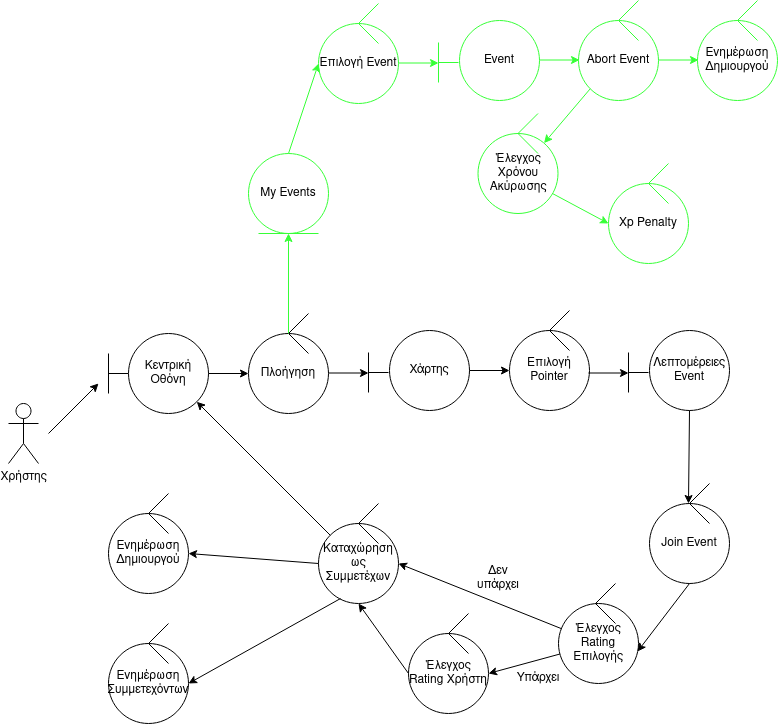

The diagram above was exported from draw.io. Its source (the exported page's mxGraphModel, read from the mxfile embedded in the PNG):
<mxGraphModel dx="1364" dy="793" grid="1" gridSize="10" guides="1" tooltips="1" connect="1" arrows="1" fold="1" page="1" pageScale="1" pageWidth="850" pageHeight="1100" math="0" shadow="0">
  <root>
    <mxCell id="0" />
    <mxCell id="1" parent="0" />
    <mxCell id="fk_i5qiKqpy0DmK9bZVW-65" value="Χρήστης" style="shape=umlActor;verticalLabelPosition=bottom;verticalAlign=top;html=1;outlineConnect=0;" vertex="1" parent="1">
      <mxGeometry x="40" y="550" width="30" height="60" as="geometry" />
    </mxCell>
    <mxCell id="fk_i5qiKqpy0DmK9bZVW-66" value="" style="endArrow=none;html=1;rounded=0;" edge="1" parent="1">
      <mxGeometry width="50" height="50" relative="1" as="geometry">
        <mxPoint x="140" y="520" as="sourcePoint" />
        <mxPoint x="160" y="520" as="targetPoint" />
      </mxGeometry>
    </mxCell>
    <mxCell id="fk_i5qiKqpy0DmK9bZVW-67" value="" style="endArrow=none;html=1;rounded=0;" edge="1" parent="1">
      <mxGeometry width="50" height="50" relative="1" as="geometry">
        <mxPoint x="140" y="540" as="sourcePoint" />
        <mxPoint x="140" y="500" as="targetPoint" />
      </mxGeometry>
    </mxCell>
    <mxCell id="fk_i5qiKqpy0DmK9bZVW-68" value="" style="endArrow=classic;html=1;rounded=0;" edge="1" parent="1">
      <mxGeometry width="50" height="50" relative="1" as="geometry">
        <mxPoint x="80" y="580" as="sourcePoint" />
        <mxPoint x="130" y="530" as="targetPoint" />
      </mxGeometry>
    </mxCell>
    <mxCell id="fk_i5qiKqpy0DmK9bZVW-69" value="Κεντρική Οθόνη" style="ellipse;whiteSpace=wrap;html=1;aspect=fixed;" vertex="1" parent="1">
      <mxGeometry x="160" y="480" width="80" height="80" as="geometry" />
    </mxCell>
    <mxCell id="fk_i5qiKqpy0DmK9bZVW-74" value="Πλοήγηση" style="ellipse;whiteSpace=wrap;html=1;aspect=fixed;" vertex="1" parent="1">
      <mxGeometry x="280" y="480" width="80" height="80" as="geometry" />
    </mxCell>
    <mxCell id="fk_i5qiKqpy0DmK9bZVW-75" value="" style="endArrow=none;html=1;rounded=0;" edge="1" parent="1">
      <mxGeometry width="50" height="50" relative="1" as="geometry">
        <mxPoint x="320" y="480" as="sourcePoint" />
        <mxPoint x="340" y="460" as="targetPoint" />
      </mxGeometry>
    </mxCell>
    <mxCell id="fk_i5qiKqpy0DmK9bZVW-76" value="" style="endArrow=none;html=1;rounded=0;" edge="1" parent="1">
      <mxGeometry width="50" height="50" relative="1" as="geometry">
        <mxPoint x="320" y="480" as="sourcePoint" />
        <mxPoint x="340" y="500" as="targetPoint" />
      </mxGeometry>
    </mxCell>
    <mxCell id="fk_i5qiKqpy0DmK9bZVW-77" value="" style="endArrow=classic;html=1;rounded=0;entryX=0;entryY=0.5;entryDx=0;entryDy=0;" edge="1" target="fk_i5qiKqpy0DmK9bZVW-74" parent="1">
      <mxGeometry width="50" height="50" relative="1" as="geometry">
        <mxPoint x="240" y="520" as="sourcePoint" />
        <mxPoint x="330" y="530" as="targetPoint" />
      </mxGeometry>
    </mxCell>
    <mxCell id="fk_i5qiKqpy0DmK9bZVW-78" value="Χάρτης" style="ellipse;whiteSpace=wrap;html=1;aspect=fixed;" vertex="1" parent="1">
      <mxGeometry x="421" y="477" width="80" height="80" as="geometry" />
    </mxCell>
    <mxCell id="fk_i5qiKqpy0DmK9bZVW-79" value="" style="endArrow=none;html=1;rounded=0;" edge="1" parent="1">
      <mxGeometry width="50" height="50" relative="1" as="geometry">
        <mxPoint x="400" y="539" as="sourcePoint" />
        <mxPoint x="400" y="499" as="targetPoint" />
      </mxGeometry>
    </mxCell>
    <mxCell id="fk_i5qiKqpy0DmK9bZVW-80" value="" style="endArrow=none;html=1;rounded=0;" edge="1" parent="1">
      <mxGeometry width="50" height="50" relative="1" as="geometry">
        <mxPoint x="400" y="519" as="sourcePoint" />
        <mxPoint x="420" y="519" as="targetPoint" />
      </mxGeometry>
    </mxCell>
    <mxCell id="fk_i5qiKqpy0DmK9bZVW-81" value="" style="endArrow=classic;html=1;rounded=0;entryX=0;entryY=0.5;entryDx=0;entryDy=0;" edge="1" parent="1">
      <mxGeometry width="50" height="50" relative="1" as="geometry">
        <mxPoint x="360" y="519.5" as="sourcePoint" />
        <mxPoint x="400" y="519.5" as="targetPoint" />
      </mxGeometry>
    </mxCell>
    <mxCell id="fk_i5qiKqpy0DmK9bZVW-82" value="Επιλογή Pointer" style="ellipse;whiteSpace=wrap;html=1;aspect=fixed;" vertex="1" parent="1">
      <mxGeometry x="541" y="477" width="80" height="80" as="geometry" />
    </mxCell>
    <mxCell id="fk_i5qiKqpy0DmK9bZVW-83" value="" style="endArrow=none;html=1;rounded=0;" edge="1" parent="1">
      <mxGeometry width="50" height="50" relative="1" as="geometry">
        <mxPoint x="581" y="477" as="sourcePoint" />
        <mxPoint x="601" y="457" as="targetPoint" />
      </mxGeometry>
    </mxCell>
    <mxCell id="fk_i5qiKqpy0DmK9bZVW-84" value="" style="endArrow=none;html=1;rounded=0;" edge="1" parent="1">
      <mxGeometry width="50" height="50" relative="1" as="geometry">
        <mxPoint x="581" y="477" as="sourcePoint" />
        <mxPoint x="601" y="497" as="targetPoint" />
      </mxGeometry>
    </mxCell>
    <mxCell id="fk_i5qiKqpy0DmK9bZVW-85" value="" style="endArrow=classic;html=1;rounded=0;entryX=0;entryY=0.5;entryDx=0;entryDy=0;" edge="1" target="fk_i5qiKqpy0DmK9bZVW-82" parent="1">
      <mxGeometry width="50" height="50" relative="1" as="geometry">
        <mxPoint x="501" y="517" as="sourcePoint" />
        <mxPoint x="591" y="527" as="targetPoint" />
      </mxGeometry>
    </mxCell>
    <mxCell id="fk_i5qiKqpy0DmK9bZVW-89" value="" style="endArrow=none;html=1;rounded=0;" edge="1" parent="1">
      <mxGeometry width="50" height="50" relative="1" as="geometry">
        <mxPoint x="660" y="539" as="sourcePoint" />
        <mxPoint x="660" y="499" as="targetPoint" />
      </mxGeometry>
    </mxCell>
    <mxCell id="fk_i5qiKqpy0DmK9bZVW-90" value="" style="endArrow=none;html=1;rounded=0;" edge="1" parent="1">
      <mxGeometry width="50" height="50" relative="1" as="geometry">
        <mxPoint x="660" y="519" as="sourcePoint" />
        <mxPoint x="680" y="519" as="targetPoint" />
      </mxGeometry>
    </mxCell>
    <mxCell id="fk_i5qiKqpy0DmK9bZVW-91" value="" style="endArrow=classic;html=1;rounded=0;entryX=0;entryY=0.5;entryDx=0;entryDy=0;" edge="1" parent="1">
      <mxGeometry width="50" height="50" relative="1" as="geometry">
        <mxPoint x="620" y="519.5" as="sourcePoint" />
        <mxPoint x="660" y="519.5" as="targetPoint" />
      </mxGeometry>
    </mxCell>
    <mxCell id="fk_i5qiKqpy0DmK9bZVW-92" value="Λεπτομέρειες Event" style="ellipse;whiteSpace=wrap;html=1;aspect=fixed;" vertex="1" parent="1">
      <mxGeometry x="681" y="477" width="80" height="80" as="geometry" />
    </mxCell>
    <mxCell id="fk_i5qiKqpy0DmK9bZVW-93" value="Join Event" style="ellipse;whiteSpace=wrap;html=1;aspect=fixed;" vertex="1" parent="1">
      <mxGeometry x="681" y="650" width="80" height="80" as="geometry" />
    </mxCell>
    <mxCell id="fk_i5qiKqpy0DmK9bZVW-94" value="" style="endArrow=none;html=1;rounded=0;" edge="1" parent="1">
      <mxGeometry width="50" height="50" relative="1" as="geometry">
        <mxPoint x="721" y="650" as="sourcePoint" />
        <mxPoint x="741" y="630" as="targetPoint" />
      </mxGeometry>
    </mxCell>
    <mxCell id="fk_i5qiKqpy0DmK9bZVW-95" value="" style="endArrow=none;html=1;rounded=0;" edge="1" parent="1">
      <mxGeometry width="50" height="50" relative="1" as="geometry">
        <mxPoint x="721" y="650" as="sourcePoint" />
        <mxPoint x="741" y="670" as="targetPoint" />
      </mxGeometry>
    </mxCell>
    <mxCell id="fk_i5qiKqpy0DmK9bZVW-96" value="" style="endArrow=classic;html=1;rounded=0;exitX=0.5;exitY=1;exitDx=0;exitDy=0;" edge="1" parent="1" source="fk_i5qiKqpy0DmK9bZVW-92">
      <mxGeometry width="50" height="50" relative="1" as="geometry">
        <mxPoint x="641" y="690" as="sourcePoint" />
        <mxPoint x="720" y="650" as="targetPoint" />
      </mxGeometry>
    </mxCell>
    <mxCell id="fk_i5qiKqpy0DmK9bZVW-97" value="Έλεγχος Rating Επιλογής" style="ellipse;whiteSpace=wrap;html=1;aspect=fixed;" vertex="1" parent="1">
      <mxGeometry x="590" y="750" width="80" height="80" as="geometry" />
    </mxCell>
    <mxCell id="fk_i5qiKqpy0DmK9bZVW-98" value="" style="endArrow=none;html=1;rounded=0;" edge="1" parent="1">
      <mxGeometry width="50" height="50" relative="1" as="geometry">
        <mxPoint x="627" y="750" as="sourcePoint" />
        <mxPoint x="647" y="730" as="targetPoint" />
      </mxGeometry>
    </mxCell>
    <mxCell id="fk_i5qiKqpy0DmK9bZVW-99" value="" style="endArrow=none;html=1;rounded=0;" edge="1" parent="1">
      <mxGeometry width="50" height="50" relative="1" as="geometry">
        <mxPoint x="627" y="750" as="sourcePoint" />
        <mxPoint x="647" y="770" as="targetPoint" />
      </mxGeometry>
    </mxCell>
    <mxCell id="fk_i5qiKqpy0DmK9bZVW-100" value="" style="endArrow=classic;html=1;rounded=0;exitX=0.5;exitY=1;exitDx=0;exitDy=0;entryX=0.988;entryY=0.6;entryDx=0;entryDy=0;entryPerimeter=0;" edge="1" parent="1" source="fk_i5qiKqpy0DmK9bZVW-93" target="fk_i5qiKqpy0DmK9bZVW-97">
      <mxGeometry width="50" height="50" relative="1" as="geometry">
        <mxPoint x="400" y="600" as="sourcePoint" />
        <mxPoint x="450" y="550" as="targetPoint" />
      </mxGeometry>
    </mxCell>
    <mxCell id="fk_i5qiKqpy0DmK9bZVW-101" value="" style="endArrow=classic;html=1;rounded=0;" edge="1" parent="1" source="fk_i5qiKqpy0DmK9bZVW-97">
      <mxGeometry width="50" height="50" relative="1" as="geometry">
        <mxPoint x="491" y="860" as="sourcePoint" />
        <mxPoint x="520" y="820" as="targetPoint" />
      </mxGeometry>
    </mxCell>
    <mxCell id="fk_i5qiKqpy0DmK9bZVW-105" value="Υπάρχει " style="text;html=1;strokeColor=none;fillColor=none;align=center;verticalAlign=middle;whiteSpace=wrap;rounded=0;" vertex="1" parent="1">
      <mxGeometry x="540" y="810" width="60" height="30" as="geometry" />
    </mxCell>
    <mxCell id="fk_i5qiKqpy0DmK9bZVW-109" value="Έλεγχος Rating Χρήστη" style="ellipse;whiteSpace=wrap;html=1;aspect=fixed;" vertex="1" parent="1">
      <mxGeometry x="440" y="780" width="80" height="80" as="geometry" />
    </mxCell>
    <mxCell id="fk_i5qiKqpy0DmK9bZVW-110" value="" style="endArrow=none;html=1;rounded=0;" edge="1" parent="1">
      <mxGeometry width="50" height="50" relative="1" as="geometry">
        <mxPoint x="480" y="780" as="sourcePoint" />
        <mxPoint x="500" y="760" as="targetPoint" />
      </mxGeometry>
    </mxCell>
    <mxCell id="fk_i5qiKqpy0DmK9bZVW-111" value="" style="endArrow=none;html=1;rounded=0;" edge="1" parent="1">
      <mxGeometry width="50" height="50" relative="1" as="geometry">
        <mxPoint x="480" y="780" as="sourcePoint" />
        <mxPoint x="500" y="800" as="targetPoint" />
      </mxGeometry>
    </mxCell>
    <mxCell id="fk_i5qiKqpy0DmK9bZVW-112" value="Καταχώρηση ως Συμμετέχων" style="ellipse;whiteSpace=wrap;html=1;aspect=fixed;" vertex="1" parent="1">
      <mxGeometry x="350" y="670" width="80" height="80" as="geometry" />
    </mxCell>
    <mxCell id="fk_i5qiKqpy0DmK9bZVW-113" value="" style="endArrow=none;html=1;rounded=0;" edge="1" parent="1">
      <mxGeometry width="50" height="50" relative="1" as="geometry">
        <mxPoint x="390" y="670" as="sourcePoint" />
        <mxPoint x="410" y="650" as="targetPoint" />
      </mxGeometry>
    </mxCell>
    <mxCell id="fk_i5qiKqpy0DmK9bZVW-114" value="" style="endArrow=none;html=1;rounded=0;" edge="1" parent="1">
      <mxGeometry width="50" height="50" relative="1" as="geometry">
        <mxPoint x="390" y="670" as="sourcePoint" />
        <mxPoint x="410" y="690" as="targetPoint" />
      </mxGeometry>
    </mxCell>
    <mxCell id="fk_i5qiKqpy0DmK9bZVW-115" value="" style="endArrow=classic;html=1;rounded=0;entryX=1;entryY=0.5;entryDx=0;entryDy=0;" edge="1" parent="1" source="fk_i5qiKqpy0DmK9bZVW-97" target="fk_i5qiKqpy0DmK9bZVW-112">
      <mxGeometry width="50" height="50" relative="1" as="geometry">
        <mxPoint x="725" y="742" as="sourcePoint" />
        <mxPoint x="679.04" y="808" as="targetPoint" />
      </mxGeometry>
    </mxCell>
    <mxCell id="fk_i5qiKqpy0DmK9bZVW-116" value="Δεν υπάρχει" style="text;html=1;strokeColor=none;fillColor=none;align=center;verticalAlign=middle;whiteSpace=wrap;rounded=0;" vertex="1" parent="1">
      <mxGeometry x="500" y="710" width="60" height="30" as="geometry" />
    </mxCell>
    <mxCell id="fk_i5qiKqpy0DmK9bZVW-117" value="" style="endArrow=classic;html=1;rounded=0;entryX=0.5;entryY=1;entryDx=0;entryDy=0;exitX=0;exitY=0.5;exitDx=0;exitDy=0;" edge="1" parent="1" source="fk_i5qiKqpy0DmK9bZVW-109" target="fk_i5qiKqpy0DmK9bZVW-112">
      <mxGeometry width="50" height="50" relative="1" as="geometry">
        <mxPoint x="725" y="742" as="sourcePoint" />
        <mxPoint x="679.04" y="808" as="targetPoint" />
      </mxGeometry>
    </mxCell>
    <mxCell id="fk_i5qiKqpy0DmK9bZVW-118" value="Ενημέρωση Συμμετεχόντων" style="ellipse;whiteSpace=wrap;html=1;aspect=fixed;" vertex="1" parent="1">
      <mxGeometry x="140" y="790" width="80" height="80" as="geometry" />
    </mxCell>
    <mxCell id="fk_i5qiKqpy0DmK9bZVW-119" value="" style="endArrow=none;html=1;rounded=0;" edge="1" parent="1">
      <mxGeometry width="50" height="50" relative="1" as="geometry">
        <mxPoint x="180" y="790" as="sourcePoint" />
        <mxPoint x="200" y="770" as="targetPoint" />
      </mxGeometry>
    </mxCell>
    <mxCell id="fk_i5qiKqpy0DmK9bZVW-120" value="" style="endArrow=none;html=1;rounded=0;" edge="1" parent="1">
      <mxGeometry width="50" height="50" relative="1" as="geometry">
        <mxPoint x="180" y="790" as="sourcePoint" />
        <mxPoint x="200" y="810" as="targetPoint" />
      </mxGeometry>
    </mxCell>
    <mxCell id="fk_i5qiKqpy0DmK9bZVW-121" value="Ενημέρωση Δημιουργού" style="ellipse;whiteSpace=wrap;html=1;aspect=fixed;" vertex="1" parent="1">
      <mxGeometry x="140" y="660" width="80" height="80" as="geometry" />
    </mxCell>
    <mxCell id="fk_i5qiKqpy0DmK9bZVW-122" value="" style="endArrow=none;html=1;rounded=0;" edge="1" parent="1">
      <mxGeometry width="50" height="50" relative="1" as="geometry">
        <mxPoint x="180" y="660" as="sourcePoint" />
        <mxPoint x="200" y="640" as="targetPoint" />
      </mxGeometry>
    </mxCell>
    <mxCell id="fk_i5qiKqpy0DmK9bZVW-123" value="" style="endArrow=none;html=1;rounded=0;" edge="1" parent="1">
      <mxGeometry width="50" height="50" relative="1" as="geometry">
        <mxPoint x="180" y="660" as="sourcePoint" />
        <mxPoint x="200" y="680" as="targetPoint" />
      </mxGeometry>
    </mxCell>
    <mxCell id="fk_i5qiKqpy0DmK9bZVW-124" value="" style="endArrow=classic;html=1;rounded=0;exitX=0;exitY=0;exitDx=0;exitDy=0;" edge="1" parent="1" source="fk_i5qiKqpy0DmK9bZVW-112" target="fk_i5qiKqpy0DmK9bZVW-69">
      <mxGeometry width="50" height="50" relative="1" as="geometry">
        <mxPoint x="400" y="600" as="sourcePoint" />
        <mxPoint x="450" y="550" as="targetPoint" />
      </mxGeometry>
    </mxCell>
    <mxCell id="fk_i5qiKqpy0DmK9bZVW-125" value="" style="endArrow=classic;html=1;rounded=0;exitX=0.275;exitY=0.938;exitDx=0;exitDy=0;entryX=1;entryY=0.5;entryDx=0;entryDy=0;exitPerimeter=0;" edge="1" parent="1" source="fk_i5qiKqpy0DmK9bZVW-112" target="fk_i5qiKqpy0DmK9bZVW-118">
      <mxGeometry width="50" height="50" relative="1" as="geometry">
        <mxPoint x="360" y="740" as="sourcePoint" />
        <mxPoint x="308.03999999999996" y="808" as="targetPoint" />
      </mxGeometry>
    </mxCell>
    <mxCell id="fk_i5qiKqpy0DmK9bZVW-126" value="" style="endArrow=classic;html=1;rounded=0;entryX=1;entryY=0.5;entryDx=0;entryDy=0;exitX=0;exitY=0.5;exitDx=0;exitDy=0;" edge="1" parent="1" source="fk_i5qiKqpy0DmK9bZVW-112" target="fk_i5qiKqpy0DmK9bZVW-121">
      <mxGeometry width="50" height="50" relative="1" as="geometry">
        <mxPoint x="400" y="830" as="sourcePoint" />
        <mxPoint x="350" y="760" as="targetPoint" />
      </mxGeometry>
    </mxCell>
    <mxCell id="fk_i5qiKqpy0DmK9bZVW-127" value="My Events" style="ellipse;whiteSpace=wrap;html=1;aspect=fixed;strokeColor=#36FF36;" vertex="1" parent="1">
      <mxGeometry x="280" y="300" width="80" height="80" as="geometry" />
    </mxCell>
    <mxCell id="fk_i5qiKqpy0DmK9bZVW-130" value="" style="endArrow=none;html=1;rounded=0;strokeColor=#36FF36;" edge="1" parent="1">
      <mxGeometry width="50" height="50" relative="1" as="geometry">
        <mxPoint x="290" y="380" as="sourcePoint" />
        <mxPoint x="350" y="380" as="targetPoint" />
      </mxGeometry>
    </mxCell>
    <mxCell id="fk_i5qiKqpy0DmK9bZVW-131" value="" style="endArrow=classic;html=1;rounded=0;strokeColor=#36FF36;" edge="1" parent="1">
      <mxGeometry width="50" height="50" relative="1" as="geometry">
        <mxPoint x="320" y="480" as="sourcePoint" />
        <mxPoint x="320" y="380" as="targetPoint" />
      </mxGeometry>
    </mxCell>
    <mxCell id="fk_i5qiKqpy0DmK9bZVW-132" value="Επιλογή Event" style="ellipse;whiteSpace=wrap;html=1;aspect=fixed;strokeColor=#36FF36;" vertex="1" parent="1">
      <mxGeometry x="350" y="170" width="80" height="80" as="geometry" />
    </mxCell>
    <mxCell id="fk_i5qiKqpy0DmK9bZVW-133" value="" style="endArrow=none;html=1;rounded=0;strokeColor=#36FF36;" edge="1" parent="1">
      <mxGeometry width="50" height="50" relative="1" as="geometry">
        <mxPoint x="390" y="170" as="sourcePoint" />
        <mxPoint x="410" y="150" as="targetPoint" />
      </mxGeometry>
    </mxCell>
    <mxCell id="fk_i5qiKqpy0DmK9bZVW-134" value="" style="endArrow=none;html=1;rounded=0;strokeColor=#36FF36;" edge="1" parent="1">
      <mxGeometry width="50" height="50" relative="1" as="geometry">
        <mxPoint x="390" y="170" as="sourcePoint" />
        <mxPoint x="410" y="190" as="targetPoint" />
      </mxGeometry>
    </mxCell>
    <mxCell id="fk_i5qiKqpy0DmK9bZVW-135" value="" style="endArrow=classic;html=1;rounded=0;entryX=0;entryY=0.5;entryDx=0;entryDy=0;exitX=0.5;exitY=0;exitDx=0;exitDy=0;strokeColor=#36FF36;" edge="1" parent="1" source="fk_i5qiKqpy0DmK9bZVW-127" target="fk_i5qiKqpy0DmK9bZVW-132">
      <mxGeometry width="50" height="50" relative="1" as="geometry">
        <mxPoint x="361" y="340" as="sourcePoint" />
        <mxPoint x="401" y="340" as="targetPoint" />
      </mxGeometry>
    </mxCell>
    <mxCell id="fk_i5qiKqpy0DmK9bZVW-143" value="" style="endArrow=none;html=1;rounded=0;strokeColor=#36FF36;" edge="1" parent="1">
      <mxGeometry width="50" height="50" relative="1" as="geometry">
        <mxPoint x="470" y="229" as="sourcePoint" />
        <mxPoint x="470" y="189" as="targetPoint" />
      </mxGeometry>
    </mxCell>
    <mxCell id="fk_i5qiKqpy0DmK9bZVW-144" value="" style="endArrow=none;html=1;rounded=0;strokeColor=#36FF36;" edge="1" parent="1">
      <mxGeometry width="50" height="50" relative="1" as="geometry">
        <mxPoint x="470" y="209" as="sourcePoint" />
        <mxPoint x="490" y="209" as="targetPoint" />
      </mxGeometry>
    </mxCell>
    <mxCell id="fk_i5qiKqpy0DmK9bZVW-145" value="Event " style="ellipse;whiteSpace=wrap;html=1;aspect=fixed;strokeColor=#36FF36;" vertex="1" parent="1">
      <mxGeometry x="491" y="167" width="80" height="80" as="geometry" />
    </mxCell>
    <mxCell id="fk_i5qiKqpy0DmK9bZVW-146" value="" style="endArrow=classic;html=1;rounded=0;entryX=0;entryY=0.5;entryDx=0;entryDy=0;strokeColor=#36FF36;" edge="1" parent="1">
      <mxGeometry width="50" height="50" relative="1" as="geometry">
        <mxPoint x="430" y="209.5" as="sourcePoint" />
        <mxPoint x="470" y="209.5" as="targetPoint" />
      </mxGeometry>
    </mxCell>
    <mxCell id="fk_i5qiKqpy0DmK9bZVW-147" value="Abort Event" style="ellipse;whiteSpace=wrap;html=1;aspect=fixed;strokeColor=#36FF36;" vertex="1" parent="1">
      <mxGeometry x="610" y="167" width="80" height="80" as="geometry" />
    </mxCell>
    <mxCell id="fk_i5qiKqpy0DmK9bZVW-148" value="" style="endArrow=none;html=1;rounded=0;strokeColor=#36FF36;" edge="1" parent="1">
      <mxGeometry width="50" height="50" relative="1" as="geometry">
        <mxPoint x="650" y="167" as="sourcePoint" />
        <mxPoint x="670" y="147" as="targetPoint" />
      </mxGeometry>
    </mxCell>
    <mxCell id="fk_i5qiKqpy0DmK9bZVW-149" value="" style="endArrow=none;html=1;rounded=0;strokeColor=#36FF36;" edge="1" parent="1">
      <mxGeometry width="50" height="50" relative="1" as="geometry">
        <mxPoint x="650" y="167" as="sourcePoint" />
        <mxPoint x="670" y="187" as="targetPoint" />
      </mxGeometry>
    </mxCell>
    <mxCell id="fk_i5qiKqpy0DmK9bZVW-150" value="" style="endArrow=classic;html=1;rounded=0;entryX=0;entryY=0.5;entryDx=0;entryDy=0;strokeColor=#36FF36;" edge="1" parent="1">
      <mxGeometry width="50" height="50" relative="1" as="geometry">
        <mxPoint x="571" y="206.5" as="sourcePoint" />
        <mxPoint x="611" y="206.5" as="targetPoint" />
      </mxGeometry>
    </mxCell>
    <mxCell id="fk_i5qiKqpy0DmK9bZVW-151" value="Ενημέρωση Δημιουργού" style="ellipse;whiteSpace=wrap;html=1;aspect=fixed;strokeColor=#36FF36;" vertex="1" parent="1">
      <mxGeometry x="729" y="167" width="80" height="80" as="geometry" />
    </mxCell>
    <mxCell id="fk_i5qiKqpy0DmK9bZVW-152" value="" style="endArrow=none;html=1;rounded=0;strokeColor=#36FF36;" edge="1" parent="1">
      <mxGeometry width="50" height="50" relative="1" as="geometry">
        <mxPoint x="769" y="167" as="sourcePoint" />
        <mxPoint x="789" y="147" as="targetPoint" />
      </mxGeometry>
    </mxCell>
    <mxCell id="fk_i5qiKqpy0DmK9bZVW-153" value="" style="endArrow=none;html=1;rounded=0;strokeColor=#36FF36;" edge="1" parent="1">
      <mxGeometry width="50" height="50" relative="1" as="geometry">
        <mxPoint x="769" y="167" as="sourcePoint" />
        <mxPoint x="789" y="187" as="targetPoint" />
      </mxGeometry>
    </mxCell>
    <mxCell id="fk_i5qiKqpy0DmK9bZVW-154" value="" style="endArrow=classic;html=1;rounded=0;entryX=0;entryY=0.5;entryDx=0;entryDy=0;strokeColor=#36FF36;" edge="1" parent="1">
      <mxGeometry width="50" height="50" relative="1" as="geometry">
        <mxPoint x="690" y="206.5" as="sourcePoint" />
        <mxPoint x="730" y="206.5" as="targetPoint" />
      </mxGeometry>
    </mxCell>
    <mxCell id="fk_i5qiKqpy0DmK9bZVW-155" value="Έλεγχος Χρόνου Ακύρωσης" style="ellipse;whiteSpace=wrap;html=1;aspect=fixed;strokeColor=#36FF36;" vertex="1" parent="1">
      <mxGeometry x="509.5" y="280" width="80" height="80" as="geometry" />
    </mxCell>
    <mxCell id="fk_i5qiKqpy0DmK9bZVW-156" value="" style="endArrow=none;html=1;rounded=0;strokeColor=#36FF36;" edge="1" parent="1">
      <mxGeometry width="50" height="50" relative="1" as="geometry">
        <mxPoint x="549.5" y="280" as="sourcePoint" />
        <mxPoint x="569.5" y="260" as="targetPoint" />
      </mxGeometry>
    </mxCell>
    <mxCell id="fk_i5qiKqpy0DmK9bZVW-157" value="" style="endArrow=none;html=1;rounded=0;strokeColor=#36FF36;" edge="1" parent="1">
      <mxGeometry width="50" height="50" relative="1" as="geometry">
        <mxPoint x="549.5" y="280" as="sourcePoint" />
        <mxPoint x="569.5" y="300" as="targetPoint" />
      </mxGeometry>
    </mxCell>
    <mxCell id="fk_i5qiKqpy0DmK9bZVW-158" value="" style="endArrow=classic;html=1;rounded=0;exitX=0;exitY=1;exitDx=0;exitDy=0;strokeColor=#36FF36;" edge="1" parent="1" source="fk_i5qiKqpy0DmK9bZVW-147" target="fk_i5qiKqpy0DmK9bZVW-155">
      <mxGeometry width="50" height="50" relative="1" as="geometry">
        <mxPoint x="470.5" y="319.5" as="sourcePoint" />
        <mxPoint x="510.5" y="319.5" as="targetPoint" />
      </mxGeometry>
    </mxCell>
    <mxCell id="fk_i5qiKqpy0DmK9bZVW-159" value="Xp Penalty" style="ellipse;whiteSpace=wrap;html=1;aspect=fixed;strokeColor=#36FF36;" vertex="1" parent="1">
      <mxGeometry x="640" y="330" width="80" height="80" as="geometry" />
    </mxCell>
    <mxCell id="fk_i5qiKqpy0DmK9bZVW-160" value="" style="endArrow=none;html=1;rounded=0;strokeColor=#36FF36;" edge="1" parent="1">
      <mxGeometry width="50" height="50" relative="1" as="geometry">
        <mxPoint x="680" y="330" as="sourcePoint" />
        <mxPoint x="700" y="310" as="targetPoint" />
      </mxGeometry>
    </mxCell>
    <mxCell id="fk_i5qiKqpy0DmK9bZVW-161" value="" style="endArrow=none;html=1;rounded=0;strokeColor=#36FF36;" edge="1" parent="1">
      <mxGeometry width="50" height="50" relative="1" as="geometry">
        <mxPoint x="680" y="330" as="sourcePoint" />
        <mxPoint x="700" y="350" as="targetPoint" />
      </mxGeometry>
    </mxCell>
    <mxCell id="fk_i5qiKqpy0DmK9bZVW-162" value="" style="endArrow=classic;html=1;rounded=0;exitX=0.931;exitY=0.75;exitDx=0;exitDy=0;entryX=0;entryY=0.5;entryDx=0;entryDy=0;exitPerimeter=0;strokeColor=#36FF36;" edge="1" parent="1" source="fk_i5qiKqpy0DmK9bZVW-155" target="fk_i5qiKqpy0DmK9bZVW-159">
      <mxGeometry width="50" height="50" relative="1" as="geometry">
        <mxPoint x="631.7157287525379" y="245.28427124746213" as="sourcePoint" />
        <mxPoint x="585.5316549382364" y="299.62973590539104" as="targetPoint" />
      </mxGeometry>
    </mxCell>
  </root>
</mxGraphModel>